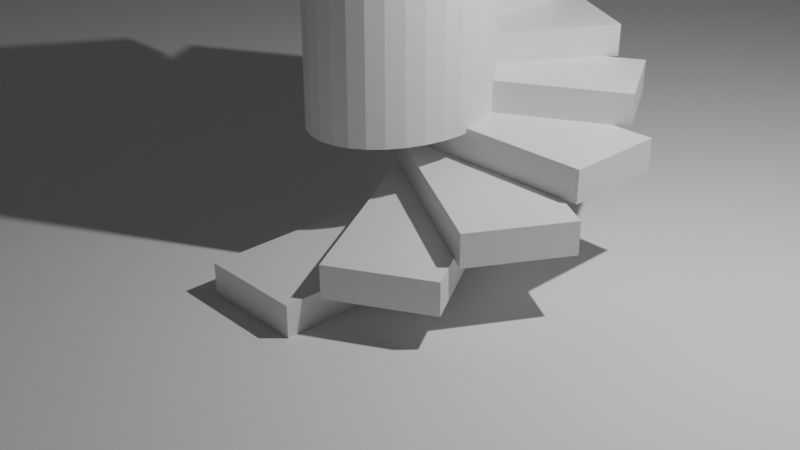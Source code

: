 # Source: training.blend  (saved by Blender 2.82.7; exported with 4.5.12 LTS)
import bpy
from mathutils import Matrix  # noqa: F401  (used for matrix-valued properties, if any)

bpy.ops.wm.read_factory_settings(use_empty=True)
scene = bpy.context.scene
scene.name = 'Scene'

# ---- collections
col_collection = bpy.data.collections.new('Collection'); scene.collection.children.link(col_collection)
col_staircase = bpy.data.collections.new('StairCase'); scene.collection.children.link(col_staircase)

# ---- materials (node trees are filled in below, after node groups)
mat_material = bpy.data.materials.new('Material')
mat_material.alpha_threshold = 0.0
mat_material.use_transparent_shadow = False
mat_material.line_color = (0.0, 0.0, 0.0, 1.0)

# ---- material node trees
mat_material.use_nodes = True; mat_material.node_tree.nodes.clear()
_N = mat_material.node_tree.nodes; _L = mat_material.node_tree.links
n0 = _N.new('ShaderNodeOutputMaterial'); n0.name = 'Material Output'; n0.location = (300, 300)
n1 = _N.new('ShaderNodeBsdfPrincipled'); n1.name = 'Principled BSDF'; n1.location = (10, 300)
n1.distribution = 'GGX'
n1.subsurface_method = 'BURLEY'
n1.inputs[2].default_value = 0.4
n1.inputs[3].default_value = 1.45
n1.inputs[27].default_value = (0.0, 0.0, 0.0, 1.0)
n1.inputs[28].default_value = 1.0
_L.new(n1.outputs[0], n0.inputs[0])
n0.is_active_output = True

# ---- world
world_world = bpy.data.worlds.new('World'); scene.world = world_world
world_world.use_nodes = True; world_world.node_tree.nodes.clear()
_N = world_world.node_tree.nodes; _L = world_world.node_tree.links
n0 = _N.new('ShaderNodeOutputWorld'); n0.name = 'World Output'; n0.location = (300, 300)
n1 = _N.new('ShaderNodeBackground'); n1.name = 'Background'; n1.location = (10, 300)
n1.inputs[0].default_value = (0.05088, 0.05088, 0.05088, 1.0)
_L.new(n1.outputs[0], n0.inputs[0])
n0.is_active_output = True
world_world.color = (0.05088, 0.05088, 0.05088)
world_world.use_sun_shadow = False
world_world.sun_shadow_jitter_overblur = 0.0

# ---- cameras
cam_camera = bpy.data.cameras.new('Camera')
cam_camera.clip_end = 100.0
cam_camera.ortho_scale = 7.314

# ---- lights
light_light = bpy.data.lights.new('Light', 'POINT')
light_light.transmission_factor = 0.0
light_light.energy = 1000.0
light_light.shadow_soft_size = 0.1
light_light.shadow_maximum_resolution = 0.006
light_light.use_absolute_resolution = True

# ---- meshes
me_cube = bpy.data.meshes.new('Cube')
me_cube.from_pydata([(1.0, 1.0, 1.0), (1.0, 1.0, -1.0), (1.0, -1.0, 1.0), (1.0, -1.0, -1.0), (-1.0, 1.0, 1.0), (-1.0, 1.0, -1.0), (-1.0, -1.0, 1.0), (-1.0, -1.0, -1.0)], [], [(0, 4, 6, 2), (3, 2, 6, 7), (7, 6, 4, 5), (5, 1, 3, 7), (1, 0, 2, 3), (5, 4, 0, 1)])
_uv = me_cube.uv_layers.new(name='UVMap')
_uv.uv.foreach_set('vector', [0.625, 0.5, 0.875, 0.5, 0.875, 0.75, 0.625, 0.75, 0.375, 0.75, 0.625, 0.75, 0.625, 1.0, 0.375, 1.0, 0.375, 0.0, 0.625, 0.0, 0.625, 0.25, 0.375, 0.25, 0.125, 0.5, 0.375, 0.5, 0.375, 0.75, 0.125, 0.75, 0.375, 0.5, 0.625, 0.5, 0.625, 0.75, 0.375, 0.75, 0.375, 0.25, 0.625, 0.25, 0.625, 0.5, 0.375, 0.5])
me_cube.materials.append(mat_material)
me_cube.use_remesh_preserve_volume = False
me_cube.use_remesh_preserve_attributes = False
me_cube.use_mirror_vertex_groups = False
me_cube.update()
me_cube_002 = bpy.data.meshes.new('Cube.002')
me_cube_002.from_pydata([(1.0, 1.0, 1.0), (1.0, 1.0, -1.0), (1.0, -1.0, 1.0), (1.0, -1.0, -1.0), (-1.0, 1.0, 1.0), (-1.0, 1.0, -1.0), (-1.0, -1.0, 1.0), (-1.0, -1.0, -1.0)], [], [(0, 4, 6, 2), (3, 2, 6, 7), (7, 6, 4, 5), (5, 1, 3, 7), (1, 0, 2, 3), (5, 4, 0, 1)])
_uv = me_cube_002.uv_layers.new(name='UVMap')
_uv.uv.foreach_set('vector', [0.625, 0.5, 0.875, 0.5, 0.875, 0.75, 0.625, 0.75, 0.375, 0.75, 0.625, 0.75, 0.625, 1.0, 0.375, 1.0, 0.375, 0.0, 0.625, 0.0, 0.625, 0.25, 0.375, 0.25, 0.125, 0.5, 0.375, 0.5, 0.375, 0.75, 0.125, 0.75, 0.375, 0.5, 0.625, 0.5, 0.625, 0.75, 0.375, 0.75, 0.375, 0.25, 0.625, 0.25, 0.625, 0.5, 0.375, 0.5])
me_cube_002.materials.append(mat_material)
me_cube_002.use_remesh_preserve_volume = False
me_cube_002.use_remesh_preserve_attributes = False
me_cube_002.use_mirror_vertex_groups = False
me_cube_002.update()
me_cube_003 = bpy.data.meshes.new('Cube.003')
me_cube_003.from_pydata([(1.0, 1.0, 1.0), (1.0, 1.0, -1.0), (1.0, -1.0, 1.0), (1.0, -1.0, -1.0), (-1.0, 1.0, 1.0), (-1.0, 1.0, -1.0), (-1.0, -1.0, 1.0), (-1.0, -1.0, -1.0)], [], [(0, 4, 6, 2), (3, 2, 6, 7), (7, 6, 4, 5), (5, 1, 3, 7), (1, 0, 2, 3), (5, 4, 0, 1)])
_uv = me_cube_003.uv_layers.new(name='UVMap')
_uv.uv.foreach_set('vector', [0.625, 0.5, 0.875, 0.5, 0.875, 0.75, 0.625, 0.75, 0.375, 0.75, 0.625, 0.75, 0.625, 1.0, 0.375, 1.0, 0.375, 0.0, 0.625, 0.0, 0.625, 0.25, 0.375, 0.25, 0.125, 0.5, 0.375, 0.5, 0.375, 0.75, 0.125, 0.75, 0.375, 0.5, 0.625, 0.5, 0.625, 0.75, 0.375, 0.75, 0.375, 0.25, 0.625, 0.25, 0.625, 0.5, 0.375, 0.5])
me_cube_003.materials.append(mat_material)
me_cube_003.use_remesh_preserve_volume = False
me_cube_003.use_remesh_preserve_attributes = False
me_cube_003.use_mirror_vertex_groups = False
me_cube_003.update()
me_cube_007 = bpy.data.meshes.new('Cube.007')
me_cube_007.from_pydata([(1.0, 1.0, 1.0), (1.0, 1.0, -1.0), (1.0, -1.0, 1.0), (1.0, -1.0, -1.0), (-1.0, 1.0, 1.0), (-1.0, 1.0, -1.0), (-1.0, -1.0, 1.0), (-1.0, -1.0, -1.0)], [], [(0, 4, 6, 2), (3, 2, 6, 7), (7, 6, 4, 5), (5, 1, 3, 7), (1, 0, 2, 3), (5, 4, 0, 1)])
_uv = me_cube_007.uv_layers.new(name='UVMap')
_uv.uv.foreach_set('vector', [0.625, 0.5, 0.875, 0.5, 0.875, 0.75, 0.625, 0.75, 0.375, 0.75, 0.625, 0.75, 0.625, 1.0, 0.375, 1.0, 0.375, 0.0, 0.625, 0.0, 0.625, 0.25, 0.375, 0.25, 0.125, 0.5, 0.375, 0.5, 0.375, 0.75, 0.125, 0.75, 0.375, 0.5, 0.625, 0.5, 0.625, 0.75, 0.375, 0.75, 0.375, 0.25, 0.625, 0.25, 0.625, 0.5, 0.375, 0.5])
me_cube_007.materials.append(mat_material)
me_cube_007.use_remesh_preserve_volume = False
me_cube_007.use_remesh_preserve_attributes = False
me_cube_007.use_mirror_vertex_groups = False
me_cube_007.update()
me_cube_008 = bpy.data.meshes.new('Cube.008')
me_cube_008.from_pydata([(1.0, 1.0, 1.0), (1.0, 1.0, -1.0), (1.0, -1.0, 1.0), (1.0, -1.0, -1.0), (-1.0, 1.0, 1.0), (-1.0, 1.0, -1.0), (-1.0, -1.0, 1.0), (-1.0, -1.0, -1.0)], [], [(0, 4, 6, 2), (3, 2, 6, 7), (7, 6, 4, 5), (5, 1, 3, 7), (1, 0, 2, 3), (5, 4, 0, 1)])
_uv = me_cube_008.uv_layers.new(name='UVMap')
_uv.uv.foreach_set('vector', [0.625, 0.5, 0.875, 0.5, 0.875, 0.75, 0.625, 0.75, 0.375, 0.75, 0.625, 0.75, 0.625, 1.0, 0.375, 1.0, 0.375, 0.0, 0.625, 0.0, 0.625, 0.25, 0.375, 0.25, 0.125, 0.5, 0.375, 0.5, 0.375, 0.75, 0.125, 0.75, 0.375, 0.5, 0.625, 0.5, 0.625, 0.75, 0.375, 0.75, 0.375, 0.25, 0.625, 0.25, 0.625, 0.5, 0.375, 0.5])
me_cube_008.materials.append(mat_material)
me_cube_008.use_remesh_preserve_volume = False
me_cube_008.use_remesh_preserve_attributes = False
me_cube_008.use_mirror_vertex_groups = False
me_cube_008.update()
me_cube_009 = bpy.data.meshes.new('Cube.009')
me_cube_009.from_pydata([(1.0, 1.0, 1.0), (1.0, 1.0, -1.0), (1.0, -1.0, 1.0), (1.0, -1.0, -1.0), (-1.0, 1.0, 1.0), (-1.0, 1.0, -1.0), (-1.0, -1.0, 1.0), (-1.0, -1.0, -1.0)], [], [(0, 4, 6, 2), (3, 2, 6, 7), (7, 6, 4, 5), (5, 1, 3, 7), (1, 0, 2, 3), (5, 4, 0, 1)])
_uv = me_cube_009.uv_layers.new(name='UVMap')
_uv.uv.foreach_set('vector', [0.625, 0.5, 0.875, 0.5, 0.875, 0.75, 0.625, 0.75, 0.375, 0.75, 0.625, 0.75, 0.625, 1.0, 0.375, 1.0, 0.375, 0.0, 0.625, 0.0, 0.625, 0.25, 0.375, 0.25, 0.125, 0.5, 0.375, 0.5, 0.375, 0.75, 0.125, 0.75, 0.375, 0.5, 0.625, 0.5, 0.625, 0.75, 0.375, 0.75, 0.375, 0.25, 0.625, 0.25, 0.625, 0.5, 0.375, 0.5])
me_cube_009.materials.append(mat_material)
me_cube_009.use_remesh_preserve_volume = False
me_cube_009.use_remesh_preserve_attributes = False
me_cube_009.use_mirror_vertex_groups = False
me_cube_009.update()
me_cube_010 = bpy.data.meshes.new('Cube.010')
me_cube_010.from_pydata([(1.0, 1.0, 1.0), (1.0, 1.0, -1.0), (1.0, -1.0, 1.0), (1.0, -1.0, -1.0), (-1.0, 1.0, 1.0), (-1.0, 1.0, -1.0), (-1.0, -1.0, 1.0), (-1.0, -1.0, -1.0)], [], [(0, 4, 6, 2), (3, 2, 6, 7), (7, 6, 4, 5), (5, 1, 3, 7), (1, 0, 2, 3), (5, 4, 0, 1)])
_uv = me_cube_010.uv_layers.new(name='UVMap')
_uv.uv.foreach_set('vector', [0.625, 0.5, 0.875, 0.5, 0.875, 0.75, 0.625, 0.75, 0.375, 0.75, 0.625, 0.75, 0.625, 1.0, 0.375, 1.0, 0.375, 0.0, 0.625, 0.0, 0.625, 0.25, 0.375, 0.25, 0.125, 0.5, 0.375, 0.5, 0.375, 0.75, 0.125, 0.75, 0.375, 0.5, 0.625, 0.5, 0.625, 0.75, 0.375, 0.75, 0.375, 0.25, 0.625, 0.25, 0.625, 0.5, 0.375, 0.5])
me_cube_010.materials.append(mat_material)
me_cube_010.use_remesh_preserve_volume = False
me_cube_010.use_remesh_preserve_attributes = False
me_cube_010.use_mirror_vertex_groups = False
me_cube_010.update()
me_cube_011 = bpy.data.meshes.new('Cube.011')
me_cube_011.from_pydata([(1.0, 1.0, 1.0), (1.0, 1.0, -1.0), (1.0, -1.0, 1.0), (1.0, -1.0, -1.0), (-1.0, 1.0, 1.0), (-1.0, 1.0, -1.0), (-1.0, -1.0, 1.0), (-1.0, -1.0, -1.0)], [], [(0, 4, 6, 2), (3, 2, 6, 7), (7, 6, 4, 5), (5, 1, 3, 7), (1, 0, 2, 3), (5, 4, 0, 1)])
_uv = me_cube_011.uv_layers.new(name='UVMap')
_uv.uv.foreach_set('vector', [0.625, 0.5, 0.875, 0.5, 0.875, 0.75, 0.625, 0.75, 0.375, 0.75, 0.625, 0.75, 0.625, 1.0, 0.375, 1.0, 0.375, 0.0, 0.625, 0.0, 0.625, 0.25, 0.375, 0.25, 0.125, 0.5, 0.375, 0.5, 0.375, 0.75, 0.125, 0.75, 0.375, 0.5, 0.625, 0.5, 0.625, 0.75, 0.375, 0.75, 0.375, 0.25, 0.625, 0.25, 0.625, 0.5, 0.375, 0.5])
me_cube_011.materials.append(mat_material)
me_cube_011.use_remesh_preserve_volume = False
me_cube_011.use_remesh_preserve_attributes = False
me_cube_011.use_mirror_vertex_groups = False
me_cube_011.update()
me_cube_012 = bpy.data.meshes.new('Cube.012')
me_cube_012.from_pydata([(1.0, 1.0, 1.0), (1.0, 1.0, -1.0), (1.0, -1.0, 1.0), (1.0, -1.0, -1.0), (-1.0, 1.0, 1.0), (-1.0, 1.0, -1.0), (-1.0, -1.0, 1.0), (-1.0, -1.0, -1.0)], [], [(0, 4, 6, 2), (3, 2, 6, 7), (7, 6, 4, 5), (5, 1, 3, 7), (1, 0, 2, 3), (5, 4, 0, 1)])
_uv = me_cube_012.uv_layers.new(name='UVMap')
_uv.uv.foreach_set('vector', [0.625, 0.5, 0.875, 0.5, 0.875, 0.75, 0.625, 0.75, 0.375, 0.75, 0.625, 0.75, 0.625, 1.0, 0.375, 1.0, 0.375, 0.0, 0.625, 0.0, 0.625, 0.25, 0.375, 0.25, 0.125, 0.5, 0.375, 0.5, 0.375, 0.75, 0.125, 0.75, 0.375, 0.5, 0.625, 0.5, 0.625, 0.75, 0.375, 0.75, 0.375, 0.25, 0.625, 0.25, 0.625, 0.5, 0.375, 0.5])
me_cube_012.materials.append(mat_material)
me_cube_012.use_remesh_preserve_volume = False
me_cube_012.use_remesh_preserve_attributes = False
me_cube_012.use_mirror_vertex_groups = False
me_cube_012.update()
me_cube_013 = bpy.data.meshes.new('Cube.013')
me_cube_013.from_pydata([(1.0, 1.0, 1.0), (1.0, 1.0, -1.0), (1.0, -1.0, 1.0), (1.0, -1.0, -1.0), (-1.0, 1.0, 1.0), (-1.0, 1.0, -1.0), (-1.0, -1.0, 1.0), (-1.0, -1.0, -1.0)], [], [(0, 4, 6, 2), (3, 2, 6, 7), (7, 6, 4, 5), (5, 1, 3, 7), (1, 0, 2, 3), (5, 4, 0, 1)])
_uv = me_cube_013.uv_layers.new(name='UVMap')
_uv.uv.foreach_set('vector', [0.625, 0.5, 0.875, 0.5, 0.875, 0.75, 0.625, 0.75, 0.375, 0.75, 0.625, 0.75, 0.625, 1.0, 0.375, 1.0, 0.375, 0.0, 0.625, 0.0, 0.625, 0.25, 0.375, 0.25, 0.125, 0.5, 0.375, 0.5, 0.375, 0.75, 0.125, 0.75, 0.375, 0.5, 0.625, 0.5, 0.625, 0.75, 0.375, 0.75, 0.375, 0.25, 0.625, 0.25, 0.625, 0.5, 0.375, 0.5])
me_cube_013.materials.append(mat_material)
me_cube_013.use_remesh_preserve_volume = False
me_cube_013.use_remesh_preserve_attributes = False
me_cube_013.use_mirror_vertex_groups = False
me_cube_013.update()
me_cube_014 = bpy.data.meshes.new('Cube.014')
me_cube_014.from_pydata([(1.0, 1.0, 1.0), (1.0, 1.0, -1.0), (1.0, -1.0, 1.0), (1.0, -1.0, -1.0), (-1.0, 1.0, 1.0), (-1.0, 1.0, -1.0), (-1.0, -1.0, 1.0), (-1.0, -1.0, -1.0)], [], [(0, 4, 6, 2), (3, 2, 6, 7), (7, 6, 4, 5), (5, 1, 3, 7), (1, 0, 2, 3), (5, 4, 0, 1)])
_uv = me_cube_014.uv_layers.new(name='UVMap')
_uv.uv.foreach_set('vector', [0.625, 0.5, 0.875, 0.5, 0.875, 0.75, 0.625, 0.75, 0.375, 0.75, 0.625, 0.75, 0.625, 1.0, 0.375, 1.0, 0.375, 0.0, 0.625, 0.0, 0.625, 0.25, 0.375, 0.25, 0.125, 0.5, 0.375, 0.5, 0.375, 0.75, 0.125, 0.75, 0.375, 0.5, 0.625, 0.5, 0.625, 0.75, 0.375, 0.75, 0.375, 0.25, 0.625, 0.25, 0.625, 0.5, 0.375, 0.5])
me_cube_014.materials.append(mat_material)
me_cube_014.use_remesh_preserve_volume = False
me_cube_014.use_remesh_preserve_attributes = False
me_cube_014.use_mirror_vertex_groups = False
me_cube_014.update()
me_plane = bpy.data.meshes.new('Plane')
me_plane.from_pydata([(-1.0, -1.0, 0.0), (1.0, -1.0, 0.0), (-1.0, 1.0, 0.0), (1.0, 1.0, 0.0)], [], [(0, 1, 3, 2)])
_uv = me_plane.uv_layers.new(name='UVMap')
_uv.uv.foreach_set('vector', [0.0, 0.0, 1.0, 0.0, 1.0, 1.0, 0.0, 1.0])
me_plane.use_remesh_fix_poles = True
me_plane.use_remesh_preserve_attributes = False
me_plane.use_mirror_vertex_groups = False
me_plane.update()
me_cylinder = bpy.data.meshes.new('Cylinder')
me_cylinder.from_pydata([(0.0, 1.0, -1.0), (0.0, 1.0, 1.0), (0.1951, 0.9808, -1.0), (0.1951, 0.9808, 1.0), (0.3827, 0.9239, -1.0), (0.3827, 0.9239, 1.0), (0.5556, 0.8315, -1.0), (0.5556, 0.8315, 1.0), (0.7071, 0.7071, -1.0), (0.7071, 0.7071, 1.0), (0.8315, 0.5556, -1.0), (0.8315, 0.5556, 1.0), (0.9239, 0.3827, -1.0), (0.9239, 0.3827, 1.0), (0.9808, 0.1951, -1.0), (0.9808, 0.1951, 1.0), (1.0, 7.55e-08, -1.0), (1.0, 7.55e-08, 1.0), (0.9808, -0.1951, -1.0), (0.9808, -0.1951, 1.0), (0.9239, -0.3827, -1.0), (0.9239, -0.3827, 1.0), (0.8315, -0.5556, -1.0), (0.8315, -0.5556, 1.0), (0.7071, -0.7071, -1.0), (0.7071, -0.7071, 1.0), (0.5556, -0.8315, -1.0), (0.5556, -0.8315, 1.0), (0.3827, -0.9239, -1.0), (0.3827, -0.9239, 1.0), (0.1951, -0.9808, -1.0), (0.1951, -0.9808, 1.0), (-3.258e-07, -1.0, -1.0), (-3.258e-07, -1.0, 1.0), (-0.1951, -0.9808, -1.0), (-0.1951, -0.9808, 1.0), (-0.3827, -0.9239, -1.0), (-0.3827, -0.9239, 1.0), (-0.5556, -0.8315, -1.0), (-0.5556, -0.8315, 1.0), (-0.7071, -0.7071, -1.0), (-0.7071, -0.7071, 1.0), (-0.8315, -0.5556, -1.0), (-0.8315, -0.5556, 1.0), (-0.9239, -0.3827, -1.0), (-0.9239, -0.3827, 1.0), (-0.9808, -0.1951, -1.0), (-0.9808, -0.1951, 1.0), (-1.0, 9.656e-07, -1.0), (-1.0, 9.656e-07, 1.0), (-0.9808, 0.1951, -1.0), (-0.9808, 0.1951, 1.0), (-0.9239, 0.3827, -1.0), (-0.9239, 0.3827, 1.0), (-0.8315, 0.5556, -1.0), (-0.8315, 0.5556, 1.0), (-0.7071, 0.7071, -1.0), (-0.7071, 0.7071, 1.0), (-0.5556, 0.8315, -1.0), (-0.5556, 0.8315, 1.0), (-0.3827, 0.9239, -1.0), (-0.3827, 0.9239, 1.0), (-0.1951, 0.9808, -1.0), (-0.1951, 0.9808, 1.0)], [], [(0, 1, 3, 2), (2, 3, 5, 4), (4, 5, 7, 6), (6, 7, 9, 8), (8, 9, 11, 10), (10, 11, 13, 12), (12, 13, 15, 14), (14, 15, 17, 16), (16, 17, 19, 18), (18, 19, 21, 20), (20, 21, 23, 22), (22, 23, 25, 24), (24, 25, 27, 26), (26, 27, 29, 28), (28, 29, 31, 30), (30, 31, 33, 32), (32, 33, 35, 34), (34, 35, 37, 36), (36, 37, 39, 38), (38, 39, 41, 40), (40, 41, 43, 42), (42, 43, 45, 44), (44, 45, 47, 46), (46, 47, 49, 48), (48, 49, 51, 50), (50, 51, 53, 52), (52, 53, 55, 54), (54, 55, 57, 56), (56, 57, 59, 58), (58, 59, 61, 60), (3, 1, 63, 61, 59, 57, 55, 53, 51, 49, 47, 45, 43, 41, 39, 37, 35, 33, 31, 29, 27, 25, 23, 21, 19, 17, 15, 13, 11, 9, 7, 5), (60, 61, 63, 62), (62, 63, 1, 0), (0, 2, 4, 6, 8, 10, 12, 14, 16, 18, 20, 22, 24, 26, 28, 30, 32, 34, 36, 38, 40, 42, 44, 46, 48, 50, 52, 54, 56, 58, 60, 62)])
_uv = me_cylinder.uv_layers.new(name='UVMap')
_uv.uv.foreach_set('vector', [1.0, 0.5, 1.0, 1.0, 0.9688, 1.0, 0.9688, 0.5, 0.9688, 0.5, 0.9688, 1.0, 0.9375, 1.0, 0.9375, 0.5, 0.9375, 0.5, 0.9375, 1.0, 0.9062, 1.0, 0.9062, 0.5, 0.9062, 0.5, 0.9062, 1.0, 0.875, 1.0, 0.875, 0.5, 0.875, 0.5, 0.875, 1.0, 0.8438, 1.0, 0.8438, 0.5, 0.8438, 0.5, 0.8438, 1.0, 0.8125, 1.0, 0.8125, 0.5, 0.8125, 0.5, 0.8125, 1.0, 0.7812, 1.0, 0.7812, 0.5, 0.7812, 0.5, 0.7812, 1.0, 0.75, 1.0, 0.75, 0.5, 0.75, 0.5, 0.75, 1.0, 0.7188, 1.0, 0.7188, 0.5, 0.7188, 0.5, 0.7188, 1.0, 0.6875, 1.0, 0.6875, 0.5, 0.6875, 0.5, 0.6875, 1.0, 0.6562, 1.0, 0.6562, 0.5, 0.6562, 0.5, 0.6562, 1.0, 0.625, 1.0, 0.625, 0.5, 0.625, 0.5, 0.625, 1.0, 0.5938, 1.0, 0.5938, 0.5, 0.5938, 0.5, 0.5938, 1.0, 0.5625, 1.0, 0.5625, 0.5, 0.5625, 0.5, 0.5625, 1.0, 0.5312, 1.0, 0.5312, 0.5, 0.5312, 0.5, 0.5312, 1.0, 0.5, 1.0, 0.5, 0.5, 0.5, 0.5, 0.5, 1.0, 0.4688, 1.0, 0.4688, 0.5, 0.4688, 0.5, 0.4688, 1.0, 0.4375, 1.0, 0.4375, 0.5, 0.4375, 0.5, 0.4375, 1.0, 0.4062, 1.0, 0.4062, 0.5, 0.4062, 0.5, 0.4062, 1.0, 0.375, 1.0, 0.375, 0.5, 0.375, 0.5, 0.375, 1.0, 0.3438, 1.0, 0.3438, 0.5, 0.3438, 0.5, 0.3438, 1.0, 0.3125, 1.0, 0.3125, 0.5, 0.3125, 0.5, 0.3125, 1.0, 0.2812, 1.0, 0.2812, 0.5, 0.2812, 0.5, 0.2812, 1.0, 0.25, 1.0, 0.25, 0.5, 0.25, 0.5, 0.25, 1.0, 0.2188, 1.0, 0.2188, 0.5, 0.2188, 0.5, 0.2188, 1.0, 0.1875, 1.0, 0.1875, 0.5, 0.1875, 0.5, 0.1875, 1.0, 0.1562, 1.0, 0.1562, 0.5, 0.1562, 0.5, 0.1562, 1.0, 0.125, 1.0, 0.125, 0.5, 0.125, 0.5, 0.125, 1.0, 0.09375, 1.0, 0.09375, 0.5, 0.09375, 0.5, 0.09375, 1.0, 0.0625, 1.0, 0.0625, 0.5, 0.2968, 0.4854, 0.25, 0.49, 0.2032, 0.4854, 0.1582, 0.4717, 0.1167, 0.4496, 0.08029, 0.4197, 0.05045, 0.3833, 0.02827, 0.3418, 0.01461, 0.2968, 0.01, 0.25, 0.01461, 0.2032, 0.02827, 0.1582, 0.05045, 0.1167, 0.08029, 0.08029, 0.1167, 0.05045, 0.1582, 0.02827, 0.2032, 0.01461, 0.25, 0.01, 0.2968, 0.01461, 0.3418, 0.02827, 0.3833, 0.05045, 0.4197, 0.08029, 0.4496, 0.1167, 0.4717, 0.1582, 0.4854, 0.2032, 0.49, 0.25, 0.4854, 0.2968, 0.4717, 0.3418, 0.4496, 0.3833, 0.4197, 0.4197, 0.3833, 0.4496, 0.3418, 0.4717, 0.0625, 0.5, 0.0625, 1.0, 0.03125, 1.0, 0.03125, 0.5, 0.03125, 0.5, 0.03125, 1.0, 0.0, 1.0, 0.0, 0.5, 0.75, 0.49, 0.7968, 0.4854, 0.8418, 0.4717, 0.8833, 0.4496, 0.9197, 0.4197, 0.9496, 0.3833, 0.9717, 0.3418, 0.9854, 0.2968, 0.99, 0.25, 0.9854, 0.2032, 0.9717, 0.1582, 0.9496, 0.1167, 0.9197, 0.08029, 0.8833, 0.05045, 0.8418, 0.02827, 0.7968, 0.01461, 0.75, 0.01, 0.7032, 0.01461, 0.6582, 0.02827, 0.6167, 0.05045, 0.5803, 0.08029, 0.5504, 0.1167, 0.5283, 0.1582, 0.5146, 0.2032, 0.51, 0.25, 0.5146, 0.2968, 0.5283, 0.3418, 0.5504, 0.3833, 0.5803, 0.4197, 0.6167, 0.4496, 0.6582, 0.4717, 0.7032, 0.4854])
me_cylinder.use_remesh_fix_poles = True
me_cylinder.use_remesh_preserve_attributes = False
me_cylinder.use_mirror_vertex_groups = False
me_cylinder.update()

# ---- objects
ob_light = bpy.data.objects.new('Light', light_light)
ob_camera = bpy.data.objects.new('Camera', cam_camera)
ob_stairs = bpy.data.objects.new('Stairs', me_cube)
ob_stairs_001 = bpy.data.objects.new('Stairs.001', me_cube_002)
ob_stairs_002 = bpy.data.objects.new('Stairs.002', me_cube_003)
ob_stairs_003 = bpy.data.objects.new('Stairs.003', me_cube_007)
ob_stairs_004 = bpy.data.objects.new('Stairs.004', me_cube_008)
ob_stairs_005 = bpy.data.objects.new('Stairs.005', me_cube_009)
ob_stairs_006 = bpy.data.objects.new('Stairs.006', me_cube_010)
ob_stairs_007 = bpy.data.objects.new('Stairs.007', me_cube_011)
ob_stairs_008 = bpy.data.objects.new('Stairs.008', me_cube_012)
ob_stairs_009 = bpy.data.objects.new('Stairs.009', me_cube_013)
ob_stairs_010 = bpy.data.objects.new('Stairs.010', me_cube_014)
ob_ground = bpy.data.objects.new('Ground', me_plane)
ob_staircaseholder = bpy.data.objects.new('StairCaseHolder', me_cylinder)

# ---- transforms, parenting, visibility, modifiers, constraints
ob_light.location = (4.076, 1.005, 5.904)
ob_light.rotation_euler = (0.6503, 0.05522, 1.866)
ob_light.lock_rotations_4d = False
ob_light.empty_display_type = 'ARROWS'
ob_light.color = (0.0, 0.0, 0.0, 0.0)
ob_light.lineart.crease_threshold = 0.0
ob_camera.location = (7.359, -6.926, 4.958)
ob_camera.rotation_euler = (1.109, 0.0, 0.8149)
ob_camera.lock_rotations_4d = False
ob_camera.empty_display_type = 'ARROWS'
ob_camera.color = (0.0, 0.0, 0.0, 0.0)
ob_camera.display_type = 'WIRE'
ob_camera.lineart.crease_threshold = 0.0
ob_stairs.location = (0.5, -1.119, 0.1512)
ob_stairs.scale = (0.5132, 1.101, 0.1595)
ob_stairs.lock_rotations_4d = False
ob_stairs.empty_display_type = 'ARROWS'
ob_stairs.lineart.crease_threshold = 0.0
ob_stairs_001.location = (0.9944, -0.7235, 0.4648)
ob_stairs_001.rotation_euler = (0.0, -0.0, 0.5236)
ob_stairs_001.scale = (0.5132, 1.101, 0.1595)
ob_stairs_001.lock_rotations_4d = False
ob_stairs_001.empty_display_type = 'ARROWS'
ob_stairs_001.lineart.crease_threshold = 0.0
ob_stairs_002.location = (1.229, -0.1426, 0.7748)
ob_stairs_002.rotation_euler = (0.0, -0.0, 1.047)
ob_stairs_002.scale = (0.5132, 1.101, 0.1595)
ob_stairs_002.lock_rotations_4d = False
ob_stairs_002.empty_display_type = 'ARROWS'
ob_stairs_002.lineart.crease_threshold = 0.0
ob_stairs_003.location = (1.122, 0.4762, 1.098)
ob_stairs_003.rotation_euler = (0.0, -0.0, 1.571)
ob_stairs_003.scale = (0.5132, 1.101, 0.1595)
ob_stairs_003.lock_rotations_4d = False
ob_stairs_003.empty_display_type = 'ARROWS'
ob_stairs_003.lineart.crease_threshold = 0.0
ob_stairs_004.location = (0.726, 0.9706, 1.412)
ob_stairs_004.rotation_euler = (0.0, -0.0, 2.094)
ob_stairs_004.scale = (0.5132, 1.101, 0.1595)
ob_stairs_004.lock_rotations_4d = False
ob_stairs_004.empty_display_type = 'ARROWS'
ob_stairs_004.lineart.crease_threshold = 0.0
ob_stairs_005.location = (0.1451, 1.205, 1.722)
ob_stairs_005.rotation_euler = (0.0, -0.0, 2.618)
ob_stairs_005.scale = (0.5132, 1.101, 0.1595)
ob_stairs_005.lock_rotations_4d = False
ob_stairs_005.empty_display_type = 'ARROWS'
ob_stairs_005.lineart.crease_threshold = 0.0
ob_stairs_006.location = (-0.4505, 1.135, 2.038)
ob_stairs_006.rotation_euler = (0.0, -0.0, 3.142)
ob_stairs_006.scale = (0.5132, 1.101, 0.1595)
ob_stairs_006.lock_rotations_4d = False
ob_stairs_006.empty_display_type = 'ARROWS'
ob_stairs_006.lineart.crease_threshold = 0.0
ob_stairs_007.location = (-0.9449, 0.7393, 2.352)
ob_stairs_007.rotation_euler = (0.0, -0.0, 3.665)
ob_stairs_007.scale = (0.5132, 1.101, 0.1595)
ob_stairs_007.lock_rotations_4d = False
ob_stairs_007.empty_display_type = 'ARROWS'
ob_stairs_007.lineart.crease_threshold = 0.0
ob_stairs_008.location = (-1.18, 0.1584, 2.662)
ob_stairs_008.rotation_euler = (0.0, -0.0, 4.189)
ob_stairs_008.scale = (0.5132, 1.101, 0.1595)
ob_stairs_008.lock_rotations_4d = False
ob_stairs_008.empty_display_type = 'ARROWS'
ob_stairs_008.lineart.crease_threshold = 0.0
ob_stairs_009.location = (-1.072, -0.4604, 2.985)
ob_stairs_009.rotation_euler = (0.0, -0.0, 4.712)
ob_stairs_009.scale = (0.5132, 1.101, 0.1595)
ob_stairs_009.lock_rotations_4d = False
ob_stairs_009.empty_display_type = 'ARROWS'
ob_stairs_009.lineart.crease_threshold = 0.0
ob_stairs_010.location = (-0.6765, -0.9548, 3.299)
ob_stairs_010.rotation_euler = (0.0, -0.0, 5.236)
ob_stairs_010.scale = (0.5132, 1.101, 0.1595)
ob_stairs_010.lock_rotations_4d = False
ob_stairs_010.empty_display_type = 'ARROWS'
ob_stairs_010.lineart.crease_threshold = 0.0
ob_ground.location = (0.0, 0.0, 0.0)
ob_ground.scale = (19.11, 19.11, 1.0)
ob_ground.lineart.crease_threshold = 0.0
ob_staircaseholder.location = (0.1806, -0.1337, 2.212)
ob_staircaseholder.scale = (-0.7597, 1.0, 1.0)
ob_staircaseholder.lineart.crease_threshold = 0.0

# ---- collection membership
col_collection.objects.link(ob_light)
col_collection.objects.link(ob_camera)
col_staircase.objects.link(ob_stairs)
col_staircase.objects.link(ob_stairs_001)
col_staircase.objects.link(ob_stairs_002)
col_staircase.objects.link(ob_stairs_003)
col_staircase.objects.link(ob_stairs_004)
col_staircase.objects.link(ob_stairs_005)
col_staircase.objects.link(ob_stairs_006)
col_staircase.objects.link(ob_stairs_007)
col_staircase.objects.link(ob_stairs_008)
col_staircase.objects.link(ob_stairs_009)
col_staircase.objects.link(ob_stairs_010)
col_staircase.objects.link(ob_ground)
col_staircase.objects.link(ob_staircaseholder)

# ---- scene / render settings (as saved in the file)
scene.camera = ob_camera
scene.frame_start = 1; scene.frame_end = 250; scene.frame_set(1)
scene.render.engine = 'BLENDER_EEVEE_NEXT'
scene.cycles.use_denoising = False
scene.cycles.samples = 128
scene.cycles.sampling_pattern = 'TABULATED_SOBOL'
scene.cycles.use_adaptive_sampling = False
scene.cycles.use_light_tree = False
scene.view_settings.view_transform = 'Filmic'
bpy.context.view_layer.update()
